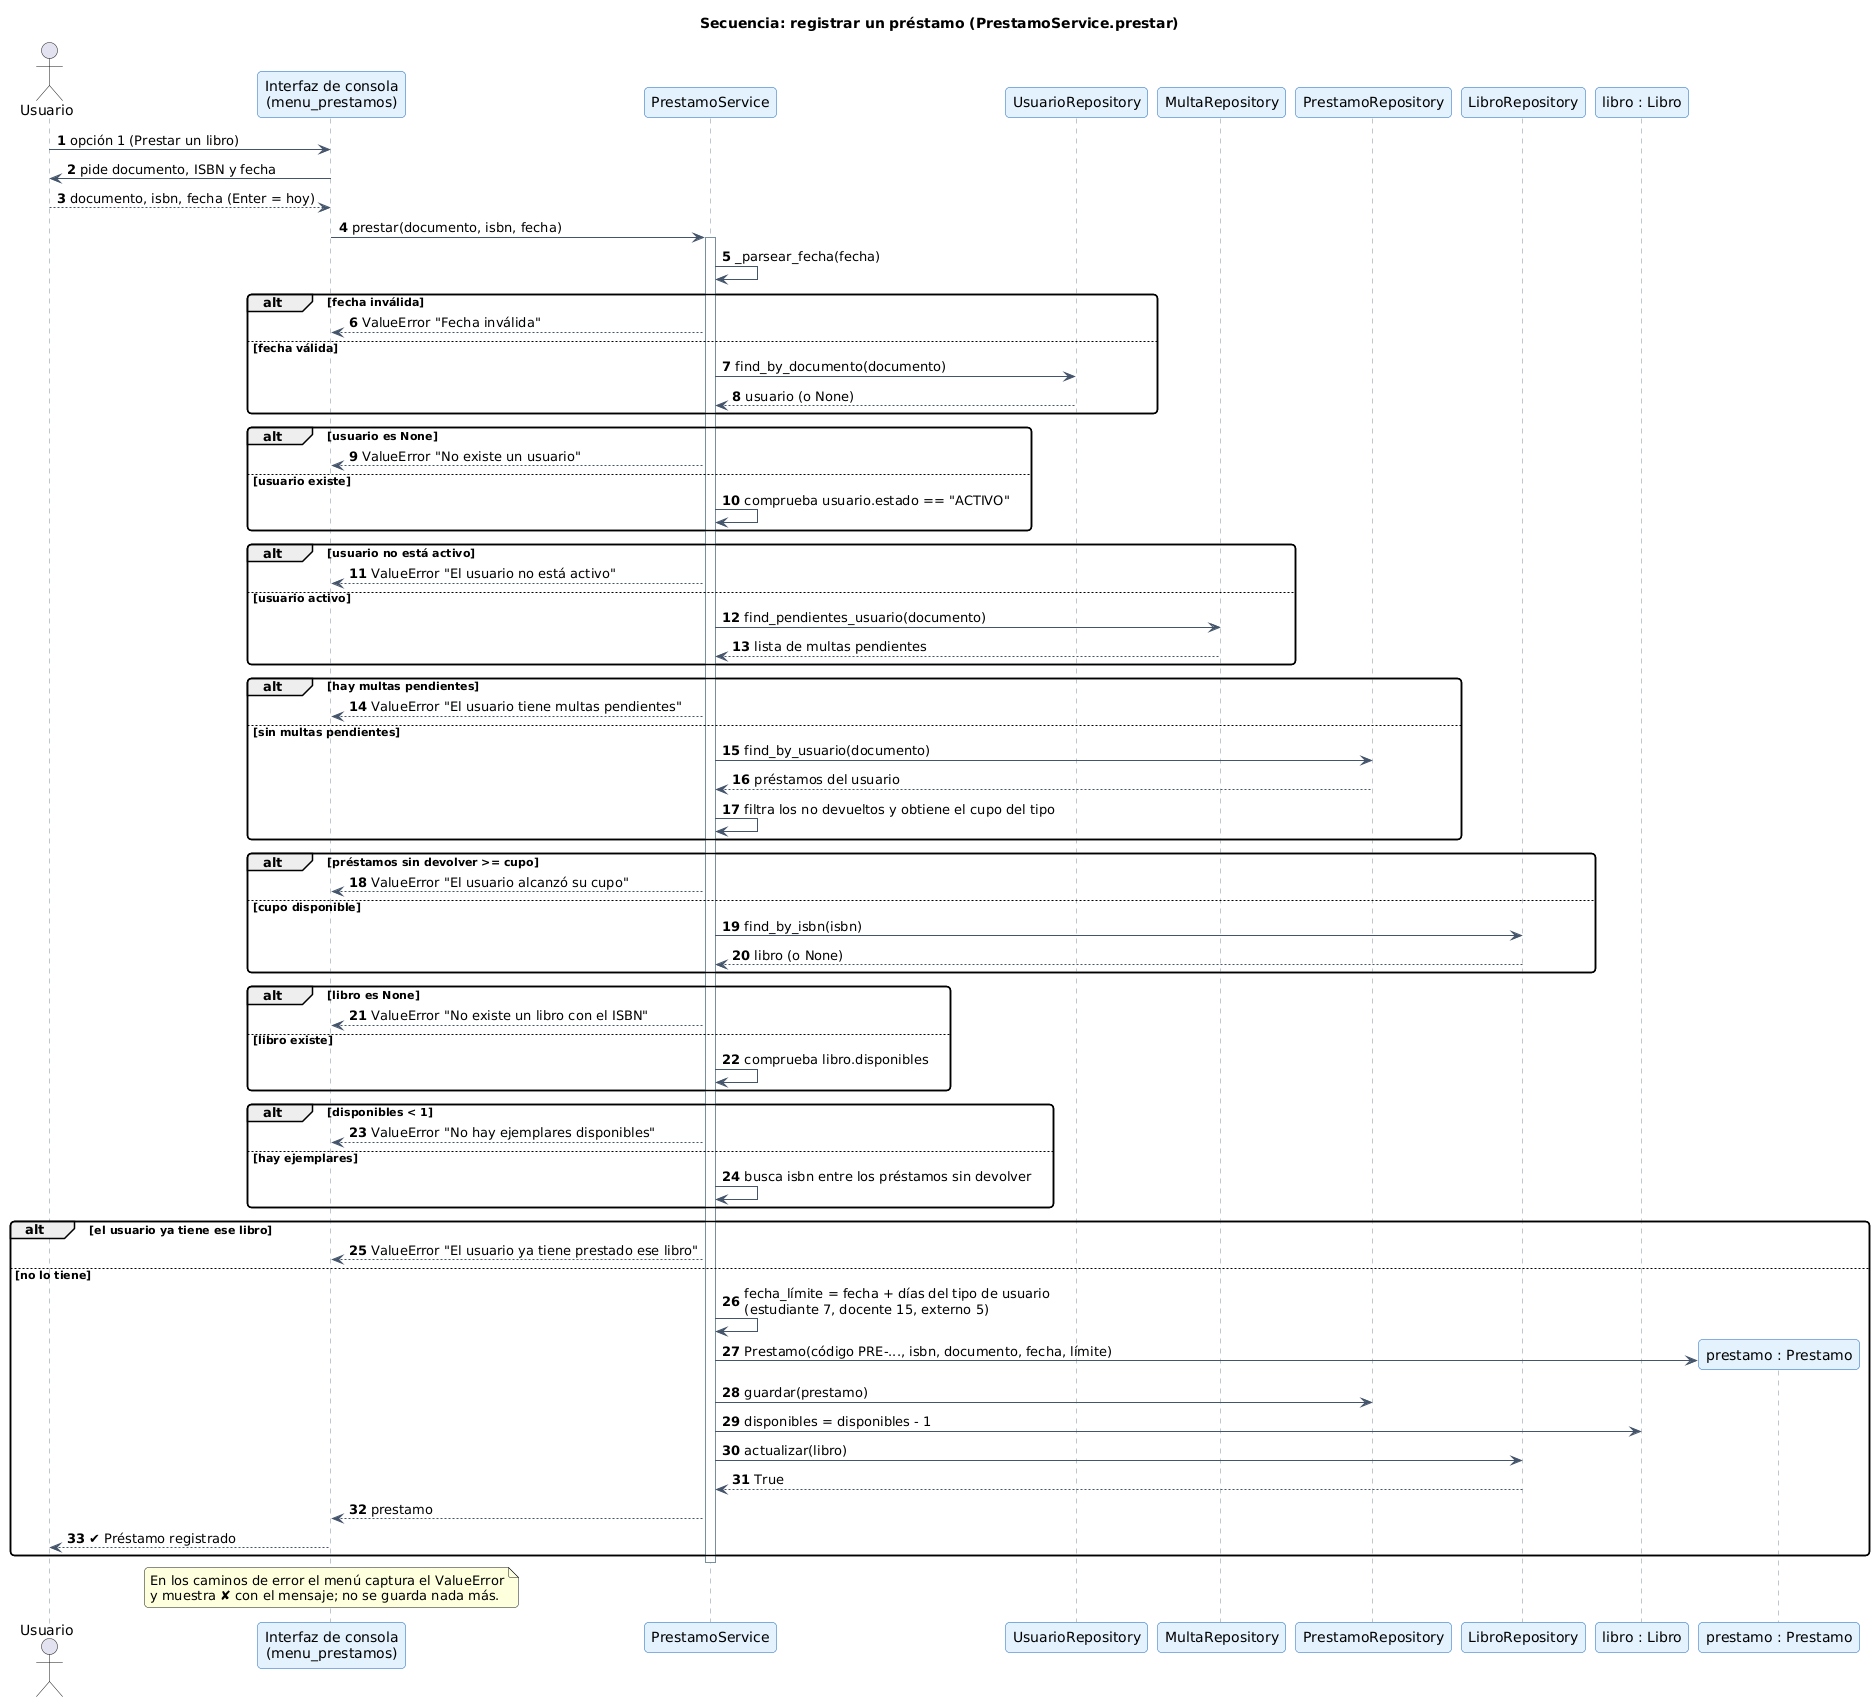

The diagram above was rendered by PlantUML. Its source (embedded in the PNG):
@startuml 06_Diagrama_Secuencia
title Secuencia: registrar un préstamo (PrestamoService.prestar)
skinparam shadowing false
skinparam roundCorner 8
skinparam defaultFontName Arial
skinparam ArrowColor #44546A
skinparam sequence {
  ParticipantBackgroundColor #E3F2FD
  ParticipantBorderColor #1565C0
  LifeLineBorderColor #78909C
  BoxBorderColor #B0BEC5
}
autonumber
actor Usuario
participant "Interfaz de consola\n(menu_prestamos)" as UI
participant "PrestamoService" as PS
participant "UsuarioRepository" as UR
participant "MultaRepository" as MR
participant "PrestamoRepository" as PR
participant "LibroRepository" as LR
participant "libro : Libro" as LB

Usuario -> UI : opción 1 (Prestar un libro)
UI -> Usuario : pide documento, ISBN y fecha
Usuario --> UI : documento, isbn, fecha (Enter = hoy)
UI -> PS : prestar(documento, isbn, fecha)
activate PS

PS -> PS : _parsear_fecha(fecha)
alt fecha inválida
  PS --> UI : ValueError "Fecha inválida"
else fecha válida
  PS -> UR : find_by_documento(documento)
  UR --> PS : usuario (o None)
end
alt usuario es None
  PS --> UI : ValueError "No existe un usuario"
else usuario existe
  PS -> PS : comprueba usuario.estado == "ACTIVO"
end
alt usuario no está activo
  PS --> UI : ValueError "El usuario no está activo"
else usuario activo
  PS -> MR : find_pendientes_usuario(documento)
  MR --> PS : lista de multas pendientes
end
alt hay multas pendientes
  PS --> UI : ValueError "El usuario tiene multas pendientes"
else sin multas pendientes
  PS -> PR : find_by_usuario(documento)
  PR --> PS : préstamos del usuario
  PS -> PS : filtra los no devueltos y obtiene el cupo del tipo
end
alt préstamos sin devolver >= cupo
  PS --> UI : ValueError "El usuario alcanzó su cupo"
else cupo disponible
  PS -> LR : find_by_isbn(isbn)
  LR --> PS : libro (o None)
end
alt libro es None
  PS --> UI : ValueError "No existe un libro con el ISBN"
else libro existe
  PS -> PS : comprueba libro.disponibles
end
alt disponibles < 1
  PS --> UI : ValueError "No hay ejemplares disponibles"
else hay ejemplares
  PS -> PS : busca isbn entre los préstamos sin devolver
end
alt el usuario ya tiene ese libro
  PS --> UI : ValueError "El usuario ya tiene prestado ese libro"
else no lo tiene
  PS -> PS : fecha_límite = fecha + días del tipo de usuario\n(estudiante 7, docente 15, externo 5)
  create "prestamo : Prestamo" as PRE
  PS -> PRE : Prestamo(código PRE-..., isbn, documento, fecha, límite)
  PS -> PR : guardar(prestamo)
  PS -> LB : disponibles = disponibles - 1
  PS -> LR : actualizar(libro)
  LR --> PS : True
  PS --> UI : prestamo
  UI --> Usuario : ✔ Préstamo registrado
end
deactivate PS

note over UI
  En los caminos de error el menú captura el ValueError
  y muestra ✘ con el mensaje; no se guarda nada más.
end note
@enduml